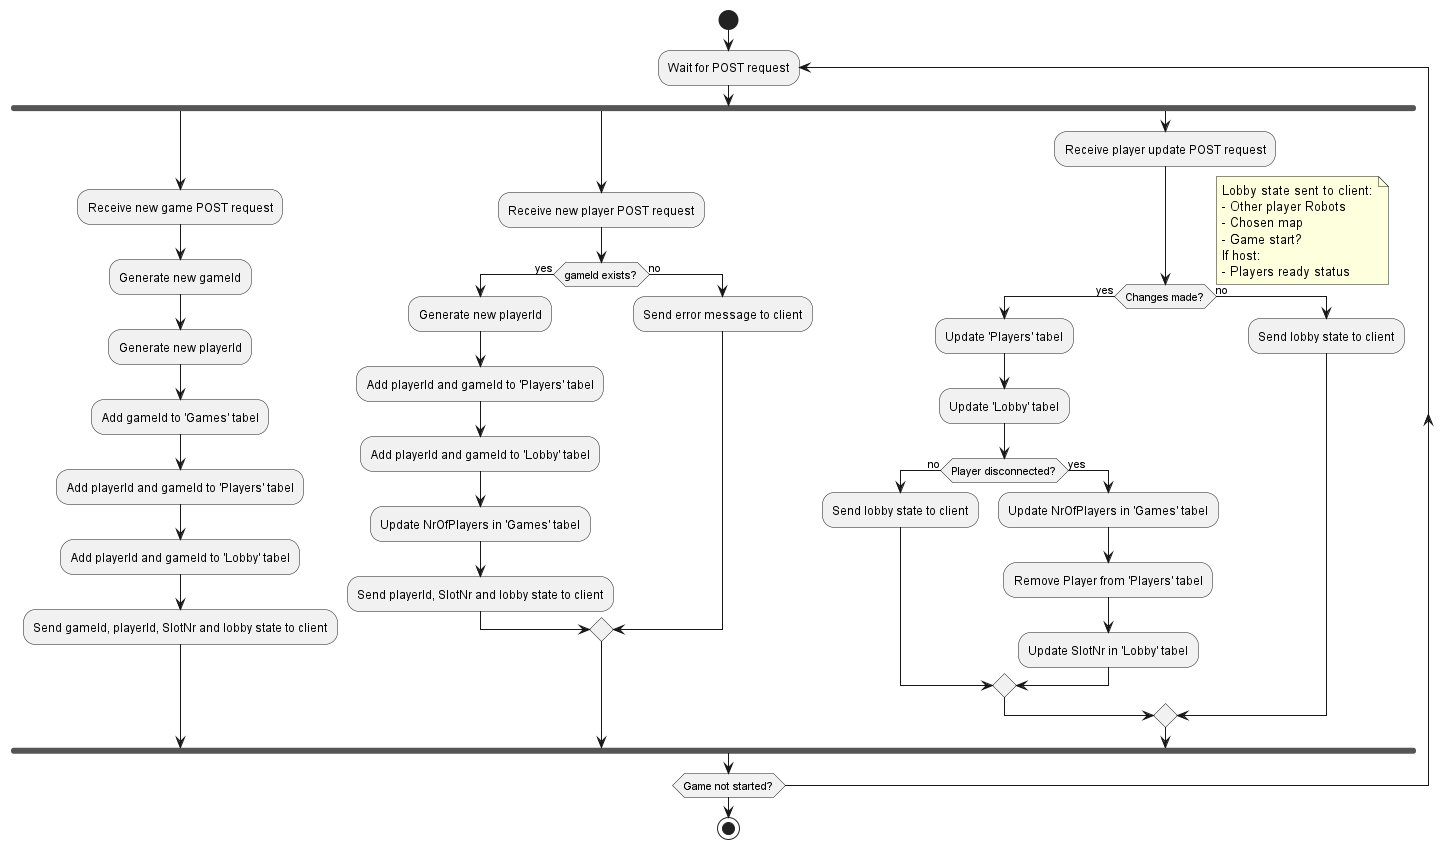

The diagram above was rendered by PlantUML. Its source (embedded in the PNG):
@startuml
start
repeat :Wait for POST request;
fork
    :Receive new game POST request;
    :Generate new gameId;
    :Generate new playerId;
    :Add gameId to 'Games' tabel;
    :Add playerId and gameId to 'Players' tabel;
    :Add playerId and gameId to 'Lobby' tabel;
    :Send gameId, playerId, SlotNr and lobby state to client;
fork again
    :Receive new player POST request;
    if (gameId exists?) then (yes)
        :Generate new playerId;
        :Add playerId and gameId to 'Players' tabel;
        :Add playerId and gameId to 'Lobby' tabel;
        :Update NrOfPlayers in 'Games' tabel;
        :Send playerId, SlotNr and lobby state to client;
    else (no)
        :Send error message to client;
    endif
fork again
    :Receive player update POST request;
    if (Changes made?) then (yes)
        :Update 'Players' tabel;
        :Update 'Lobby' tabel;
        if (Player disconnected?) then (no)
            :Send lobby state to client;
        else (yes)
            :Update NrOfPlayers in 'Games' tabel;
            :Remove Player from 'Players' tabel;
            :Update SlotNr in 'Lobby' tabel;
        endif
    else (no)
        :Send lobby state to client;
    endif
    note right
        Lobby state sent to client:
        - Other player Robots
        - Chosen map
        - Game start?
        If host:
        - Players ready status
    end note
end fork
    repeat while (Game not started?)
    stop
@enduml